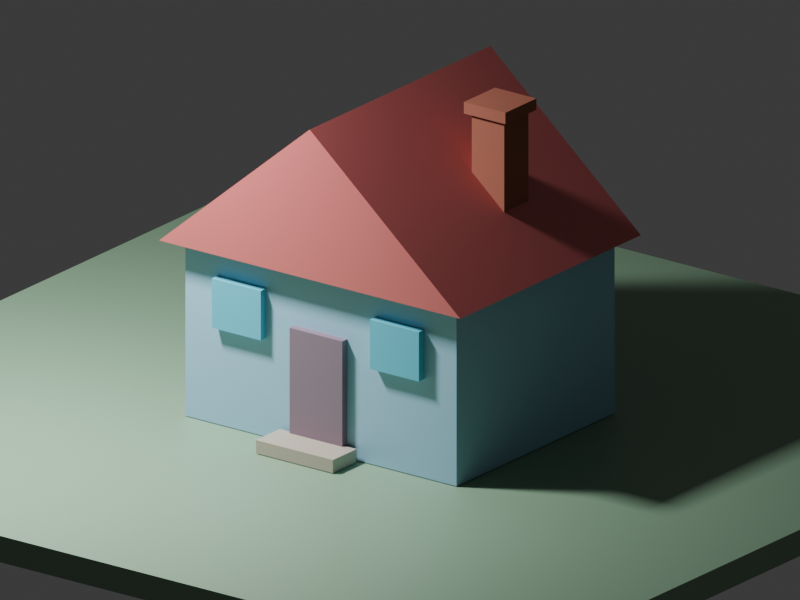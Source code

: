 # Source: fortis_house_fortis_v1.blend  (saved by Blender 5.2.45; exported with 4.5.12 LTS)
import bpy
from mathutils import Matrix  # noqa: F401  (used for matrix-valued properties, if any)

bpy.ops.wm.read_factory_settings(use_empty=True)
scene = bpy.context.scene
scene.name = 'Scene'

# ---- collections
col_collection = bpy.data.collections.new('Collection'); scene.collection.children.link(col_collection)

# ---- materials (node trees are filled in below, after node groups)
mat_wall = bpy.data.materials.new('wall')
mat_wall.diffuse_color = (0.32, 0.58, 0.75, 1.0)
mat_grass = bpy.data.materials.new('grass')
mat_grass.diffuse_color = (0.23, 0.38, 0.25, 1.0)
mat_door = bpy.data.materials.new('door')
mat_door.diffuse_color = (0.25, 0.17, 0.23, 1.0)
mat_glass = bpy.data.materials.new('glass')
mat_glass.diffuse_color = (0.1, 0.53, 0.7, 1.0)
mat_roof = bpy.data.materials.new('roof')
mat_roof.diffuse_color = (0.64, 0.15, 0.15, 1.0)
mat_fortis___warm_chimney_brick = bpy.data.materials.new('Fortis | warm chimney brick')
mat_fortis___warm_chimney_brick.diffuse_color = (0.34, 0.105, 0.065, 1.0)
mat_fortis___pale_doorstep_stone = bpy.data.materials.new('Fortis | pale doorstep stone')
mat_fortis___pale_doorstep_stone.diffuse_color = (0.48, 0.43, 0.35, 1.0)

# ---- material node trees
mat_wall.use_nodes = True; mat_wall.node_tree.nodes.clear()
_N = mat_wall.node_tree.nodes; _L = mat_wall.node_tree.links
n0 = _N.new('ShaderNodeBsdfPrincipled'); n0.name = 'Principled BSDF'; n0.location = (-200, 100)
n0.inputs[0].default_value = (0.32, 0.58, 0.75, 1.0)
n0.inputs[10].default_value = 0.005
n1 = _N.new('ShaderNodeOutputMaterial'); n1.name = 'Material Output'; n1.location = (200, 100)
_L.new(n0.outputs[0], n1.inputs[0])
n1.is_active_output = True
mat_grass.use_nodes = True; mat_grass.node_tree.nodes.clear()
_N = mat_grass.node_tree.nodes; _L = mat_grass.node_tree.links
n0 = _N.new('ShaderNodeBsdfPrincipled'); n0.name = 'Principled BSDF'; n0.location = (-200, 100)
n0.inputs[0].default_value = (0.23, 0.38, 0.25, 1.0)
n0.inputs[10].default_value = 0.005
n1 = _N.new('ShaderNodeOutputMaterial'); n1.name = 'Material Output'; n1.location = (200, 100)
_L.new(n0.outputs[0], n1.inputs[0])
n1.is_active_output = True
mat_door.use_nodes = True; mat_door.node_tree.nodes.clear()
_N = mat_door.node_tree.nodes; _L = mat_door.node_tree.links
n0 = _N.new('ShaderNodeBsdfPrincipled'); n0.name = 'Principled BSDF'; n0.location = (-200, 100)
n0.inputs[0].default_value = (0.25, 0.17, 0.23, 1.0)
n0.inputs[10].default_value = 0.005
n1 = _N.new('ShaderNodeOutputMaterial'); n1.name = 'Material Output'; n1.location = (200, 100)
_L.new(n0.outputs[0], n1.inputs[0])
n1.is_active_output = True
mat_glass.use_nodes = True; mat_glass.node_tree.nodes.clear()
_N = mat_glass.node_tree.nodes; _L = mat_glass.node_tree.links
n0 = _N.new('ShaderNodeBsdfPrincipled'); n0.name = 'Principled BSDF'; n0.location = (-200, 100)
n0.inputs[0].default_value = (0.1, 0.53, 0.7, 1.0)
n0.inputs[10].default_value = 0.005
n1 = _N.new('ShaderNodeOutputMaterial'); n1.name = 'Material Output'; n1.location = (200, 100)
_L.new(n0.outputs[0], n1.inputs[0])
n1.is_active_output = True
mat_roof.use_nodes = True; mat_roof.node_tree.nodes.clear()
_N = mat_roof.node_tree.nodes; _L = mat_roof.node_tree.links
n0 = _N.new('ShaderNodeBsdfPrincipled'); n0.name = 'Principled BSDF'; n0.location = (-200, 100)
n0.inputs[0].default_value = (0.64, 0.15, 0.15, 1.0)
n0.inputs[10].default_value = 0.005
n1 = _N.new('ShaderNodeOutputMaterial'); n1.name = 'Material Output'; n1.location = (200, 100)
_L.new(n0.outputs[0], n1.inputs[0])
n1.is_active_output = True
mat_fortis___warm_chimney_brick.use_nodes = True; mat_fortis___warm_chimney_brick.node_tree.nodes.clear()
_N = mat_fortis___warm_chimney_brick.node_tree.nodes; _L = mat_fortis___warm_chimney_brick.node_tree.links
n0 = _N.new('ShaderNodeBsdfPrincipled'); n0.name = 'Principled BSDF'; n0.location = (-200, 100)
n0.inputs[0].default_value = (0.34, 0.105, 0.065, 1.0)
n0.inputs[2].default_value = 0.82
n0.inputs[10].default_value = 0.005
n1 = _N.new('ShaderNodeOutputMaterial'); n1.name = 'Material Output'; n1.location = (200, 100)
_L.new(n0.outputs[0], n1.inputs[0])
n1.is_active_output = True
mat_fortis___pale_doorstep_stone.use_nodes = True; mat_fortis___pale_doorstep_stone.node_tree.nodes.clear()
_N = mat_fortis___pale_doorstep_stone.node_tree.nodes; _L = mat_fortis___pale_doorstep_stone.node_tree.links
n0 = _N.new('ShaderNodeBsdfPrincipled'); n0.name = 'Principled BSDF'; n0.location = (-200, 100)
n0.inputs[0].default_value = (0.48, 0.43, 0.35, 1.0)
n0.inputs[10].default_value = 0.005
n1 = _N.new('ShaderNodeOutputMaterial'); n1.name = 'Material Output'; n1.location = (200, 100)
_L.new(n0.outputs[0], n1.inputs[0])
n1.is_active_output = True

# ---- world
world_world = bpy.data.worlds.new('World'); scene.world = world_world
world_world.use_nodes = True; world_world.node_tree.nodes.clear()
_N = world_world.node_tree.nodes; _L = world_world.node_tree.links
n0 = _N.new('ShaderNodeOutputWorld'); n0.name = 'World Output'; n0.location = (200, 100)
n1 = _N.new('ShaderNodeBackground'); n1.name = 'Background'; n1.location = (-200, 100)
n1.inputs[0].default_value = (0.05088, 0.05088, 0.05088, 1.0)
_L.new(n1.outputs[0], n0.inputs[0])
n0.is_active_output = True
world_world.color = (0.05088, 0.05088, 0.05088)
world_world.sun_shadow_jitter_overblur = 0.0

# ---- cameras
cam_camera_001 = bpy.data.cameras.new('Camera.001')
cam_camera_001.type = 'ORTHO'
cam_camera_001.ortho_scale = 8.5

# ---- lights
light_area = bpy.data.lights.new('Area', 'AREA')
light_area.energy = 1300.0
light_area.size = 1.0
light_area.size_y = 1.0

# ---- meshes
me_cube_001 = bpy.data.meshes.new('Cube.001')
me_cube_001.from_pydata([(-1.8, -1.4, -1.0), (-1.8, -1.4, 1.0), (-1.8, 1.4, -1.0), (-1.8, 1.4, 1.0), (1.8, -1.4, -1.0), (1.8, -1.4, 1.0), (1.8, 1.4, -1.0), (1.8, 1.4, 1.0)], [], [(0, 1, 3, 2), (2, 3, 7, 6), (6, 7, 5, 4), (4, 5, 1, 0), (2, 6, 4, 0), (7, 3, 1, 5)])
_uv = me_cube_001.uv_layers.new(name='UVMap')
_uv.uv.foreach_set('vector', [0.375, 0.0, 0.625, 0.0, 0.625, 0.25, 0.375, 0.25, 0.375, 0.25, 0.625, 0.25, 0.625, 0.5, 0.375, 0.5, 0.375, 0.5, 0.625, 0.5, 0.625, 0.75, 0.375, 0.75, 0.375, 0.75, 0.625, 0.75, 0.625, 1.0, 0.375, 1.0, 0.125, 0.5, 0.375, 0.5, 0.375, 0.75, 0.125, 0.75, 0.625, 0.5, 0.875, 0.5, 0.875, 0.75, 0.625, 0.75])
me_cube_001.materials.append(mat_wall)
me_cube_001.update()
me_cube_002 = bpy.data.meshes.new('Cube.002')
me_cube_002.from_pydata([(-5.5, -5.5, -0.15), (-5.5, -5.5, 0.15), (-5.5, 5.5, -0.15), (-5.5, 5.5, 0.15), (5.5, -5.5, -0.15), (5.5, -5.5, 0.15), (5.5, 5.5, -0.15), (5.5, 5.5, 0.15)], [], [(0, 1, 3, 2), (2, 3, 7, 6), (6, 7, 5, 4), (4, 5, 1, 0), (2, 6, 4, 0), (7, 3, 1, 5)])
_uv = me_cube_002.uv_layers.new(name='UVMap')
_uv.uv.foreach_set('vector', [0.375, 0.0, 0.625, 0.0, 0.625, 0.25, 0.375, 0.25, 0.375, 0.25, 0.625, 0.25, 0.625, 0.5, 0.375, 0.5, 0.375, 0.5, 0.625, 0.5, 0.625, 0.75, 0.375, 0.75, 0.375, 0.75, 0.625, 0.75, 0.625, 1.0, 0.375, 1.0, 0.125, 0.5, 0.375, 0.5, 0.375, 0.75, 0.125, 0.75, 0.625, 0.5, 0.875, 0.5, 0.875, 0.75, 0.625, 0.75])
me_cube_002.materials.append(mat_grass)
me_cube_002.update()
me_cube_003 = bpy.data.meshes.new('Cube.003')
me_cube_003.from_pydata([(-0.35, -0.06, -0.675), (-0.35, -0.06, 0.675), (-0.35, 0.06, -0.675), (-0.35, 0.06, 0.675), (0.35, -0.06, -0.675), (0.35, -0.06, 0.675), (0.35, 0.06, -0.675), (0.35, 0.06, 0.675)], [], [(0, 1, 3, 2), (2, 3, 7, 6), (6, 7, 5, 4), (4, 5, 1, 0), (2, 6, 4, 0), (7, 3, 1, 5)])
_uv = me_cube_003.uv_layers.new(name='UVMap')
_uv.uv.foreach_set('vector', [0.375, 0.0, 0.625, 0.0, 0.625, 0.25, 0.375, 0.25, 0.375, 0.25, 0.625, 0.25, 0.625, 0.5, 0.375, 0.5, 0.375, 0.5, 0.625, 0.5, 0.625, 0.75, 0.375, 0.75, 0.375, 0.75, 0.625, 0.75, 0.625, 1.0, 0.375, 1.0, 0.125, 0.5, 0.375, 0.5, 0.375, 0.75, 0.125, 0.75, 0.625, 0.5, 0.875, 0.5, 0.875, 0.75, 0.625, 0.75])
me_cube_003.materials.append(mat_door)
me_cube_003.update()
me_cube_004 = bpy.data.meshes.new('Cube.004')
me_cube_004.from_pydata([(-0.325, -0.06, -0.28), (-0.325, -0.06, 0.28), (-0.325, 0.06, -0.28), (-0.325, 0.06, 0.28), (0.325, -0.06, -0.28), (0.325, -0.06, 0.28), (0.325, 0.06, -0.28), (0.325, 0.06, 0.28)], [], [(0, 1, 3, 2), (2, 3, 7, 6), (6, 7, 5, 4), (4, 5, 1, 0), (2, 6, 4, 0), (7, 3, 1, 5)])
_uv = me_cube_004.uv_layers.new(name='UVMap')
_uv.uv.foreach_set('vector', [0.375, 0.0, 0.625, 0.0, 0.625, 0.25, 0.375, 0.25, 0.375, 0.25, 0.625, 0.25, 0.625, 0.5, 0.375, 0.5, 0.375, 0.5, 0.625, 0.5, 0.625, 0.75, 0.375, 0.75, 0.375, 0.75, 0.625, 0.75, 0.625, 1.0, 0.375, 1.0, 0.125, 0.5, 0.375, 0.5, 0.375, 0.75, 0.125, 0.75, 0.625, 0.5, 0.875, 0.5, 0.875, 0.75, 0.625, 0.75])
me_cube_004.materials.append(mat_glass)
me_cube_004.update()
me_cube_005 = bpy.data.meshes.new('Cube.005')
me_cube_005.from_pydata([(-0.325, -0.06, -0.28), (-0.325, -0.06, 0.28), (-0.325, 0.06, -0.28), (-0.325, 0.06, 0.28), (0.325, -0.06, -0.28), (0.325, -0.06, 0.28), (0.325, 0.06, -0.28), (0.325, 0.06, 0.28)], [], [(0, 1, 3, 2), (2, 3, 7, 6), (6, 7, 5, 4), (4, 5, 1, 0), (2, 6, 4, 0), (7, 3, 1, 5)])
_uv = me_cube_005.uv_layers.new(name='UVMap')
_uv.uv.foreach_set('vector', [0.375, 0.0, 0.625, 0.0, 0.625, 0.25, 0.375, 0.25, 0.375, 0.25, 0.625, 0.25, 0.625, 0.5, 0.375, 0.5, 0.375, 0.5, 0.625, 0.5, 0.625, 0.75, 0.375, 0.75, 0.375, 0.75, 0.625, 0.75, 0.625, 1.0, 0.375, 1.0, 0.125, 0.5, 0.375, 0.5, 0.375, 0.75, 0.125, 0.75, 0.625, 0.5, 0.875, 0.5, 0.875, 0.75, 0.625, 0.75])
me_cube_005.materials.append(mat_glass)
me_cube_005.update()
me_roofmesh = bpy.data.meshes.new('roofmesh')
me_roofmesh.from_pydata([(-2.0, -1.6, 2.0), (2.0, -1.6, 2.0), (0.0, -1.6, 3.7), (-2.0, 1.6, 2.0), (2.0, 1.6, 2.0), (0.0, 1.6, 3.7)], [], [(0, 1, 2), (3, 5, 4), (0, 2, 5, 3), (2, 1, 4, 5)])
me_roofmesh.materials.append(mat_roof)
me_roofmesh.update()
me_cube = bpy.data.meshes.new('Cube')
me_cube.from_pydata([(-0.215, -0.215, -0.59), (-0.215, -0.215, 0.59), (-0.215, 0.215, -0.59), (-0.215, 0.215, 0.59), (0.215, -0.215, -0.59), (0.215, -0.215, 0.59), (0.215, 0.215, -0.59), (0.215, 0.215, 0.59)], [], [(0, 1, 3, 2), (2, 3, 7, 6), (6, 7, 5, 4), (4, 5, 1, 0), (2, 6, 4, 0), (7, 3, 1, 5)])
_uv = me_cube.uv_layers.new(name='UVMap')
_uv.uv.foreach_set('vector', [0.375, 0.0, 0.625, 0.0, 0.625, 0.25, 0.375, 0.25, 0.375, 0.25, 0.625, 0.25, 0.625, 0.5, 0.375, 0.5, 0.375, 0.5, 0.625, 0.5, 0.625, 0.75, 0.375, 0.75, 0.375, 0.75, 0.625, 0.75, 0.625, 1.0, 0.375, 1.0, 0.125, 0.5, 0.375, 0.5, 0.375, 0.75, 0.125, 0.75, 0.625, 0.5, 0.875, 0.5, 0.875, 0.75, 0.625, 0.75])
me_cube.materials.append(mat_fortis___warm_chimney_brick)
me_cube.update()
me_cube_006 = bpy.data.meshes.new('Cube.006')
me_cube_006.from_pydata([(-0.275, -0.275, -0.065), (-0.275, -0.275, 0.065), (-0.275, 0.275, -0.065), (-0.275, 0.275, 0.065), (0.275, -0.275, -0.065), (0.275, -0.275, 0.065), (0.275, 0.275, -0.065), (0.275, 0.275, 0.065)], [], [(0, 1, 3, 2), (2, 3, 7, 6), (6, 7, 5, 4), (4, 5, 1, 0), (2, 6, 4, 0), (7, 3, 1, 5)])
_uv = me_cube_006.uv_layers.new(name='UVMap')
_uv.uv.foreach_set('vector', [0.375, 0.0, 0.625, 0.0, 0.625, 0.25, 0.375, 0.25, 0.375, 0.25, 0.625, 0.25, 0.625, 0.5, 0.375, 0.5, 0.375, 0.5, 0.625, 0.5, 0.625, 0.75, 0.375, 0.75, 0.375, 0.75, 0.625, 0.75, 0.625, 1.0, 0.375, 1.0, 0.125, 0.5, 0.375, 0.5, 0.375, 0.75, 0.125, 0.75, 0.625, 0.5, 0.875, 0.5, 0.875, 0.75, 0.625, 0.75])
me_cube_006.materials.append(mat_fortis___warm_chimney_brick)
me_cube_006.update()
me_cube_007 = bpy.data.meshes.new('Cube.007')
me_cube_007.from_pydata([(-0.51, -0.21, -0.075), (-0.51, -0.21, 0.075), (-0.51, 0.21, -0.075), (-0.51, 0.21, 0.075), (0.51, -0.21, -0.075), (0.51, -0.21, 0.075), (0.51, 0.21, -0.075), (0.51, 0.21, 0.075)], [], [(0, 1, 3, 2), (2, 3, 7, 6), (6, 7, 5, 4), (4, 5, 1, 0), (2, 6, 4, 0), (7, 3, 1, 5)])
_uv = me_cube_007.uv_layers.new(name='UVMap')
_uv.uv.foreach_set('vector', [0.375, 0.0, 0.625, 0.0, 0.625, 0.25, 0.375, 0.25, 0.375, 0.25, 0.625, 0.25, 0.625, 0.5, 0.375, 0.5, 0.375, 0.5, 0.625, 0.5, 0.625, 0.75, 0.375, 0.75, 0.375, 0.75, 0.625, 0.75, 0.625, 1.0, 0.375, 1.0, 0.125, 0.5, 0.375, 0.5, 0.375, 0.75, 0.125, 0.75, 0.625, 0.5, 0.875, 0.5, 0.875, 0.75, 0.625, 0.75])
me_cube_007.materials.append(mat_fortis___pale_doorstep_stone)
me_cube_007.update()

# ---- objects
ob_house = bpy.data.objects.new('House', me_cube_001)
ob_ground = bpy.data.objects.new('Ground', me_cube_002)
ob_door = bpy.data.objects.new('Door', me_cube_003)
ob_window = bpy.data.objects.new('Window', me_cube_004)
ob_window_001 = bpy.data.objects.new('Window.001', me_cube_005)
ob_roof = bpy.data.objects.new('Roof', me_roofmesh)
ob_previewcamera = bpy.data.objects.new('PreviewCamera', cam_camera_001)
ob_area = bpy.data.objects.new('Area', light_area)
ob_fortis_chimney = bpy.data.objects.new('Fortis_Chimney', me_cube)
ob_fortis_chimney_cap = bpy.data.objects.new('Fortis_Chimney_Cap', me_cube_006)
ob_fortis_doorstep = bpy.data.objects.new('Fortis_Doorstep', me_cube_007)

# ---- transforms, parenting, visibility, modifiers, constraints
ob_house.location = (0.0, 0.0, 1.0)
ob_ground.location = (0.0, 0.0, -0.16)
ob_door.location = (0.0, -1.43, 0.67)
ob_window.location = (-1.05, -1.44, 1.4)
ob_window_001.location = (1.05, -1.44, 1.4)
ob_roof.location = (0.0, 0.0, 0.0)
ob_previewcamera.location = (6.0, -8.0, 5.0)
ob_previewcamera.rotation_euler = (1.216, 9.722e-08, 0.6435)
ob_area.location = (-3.0, -4.0, 7.0)
ob_fortis_chimney.location = (1.12, 0.28, 3.03)
ob_fortis_chimney_cap.location = (1.12, 0.28, 3.66)
ob_fortis_doorstep.location = (0.0, -1.66, 0.075)

# ---- collection membership
col_collection.objects.link(ob_house)
col_collection.objects.link(ob_ground)
col_collection.objects.link(ob_door)
col_collection.objects.link(ob_window)
col_collection.objects.link(ob_window_001)
col_collection.objects.link(ob_roof)
col_collection.objects.link(ob_previewcamera)
col_collection.objects.link(ob_area)
col_collection.objects.link(ob_fortis_chimney)
col_collection.objects.link(ob_fortis_chimney_cap)
col_collection.objects.link(ob_fortis_doorstep)

# ---- scene / render settings (as saved in the file)
scene.camera = ob_previewcamera
scene.frame_start = 1; scene.frame_end = 250; scene.frame_set(1)
scene.render.engine = 'CYCLES'
scene.render.resolution_x = 640
scene.render.resolution_y = 480
scene.render.bake_bias = 0.0
scene.render.bake_samples = 0
scene.render.compositor_device = 'GPU'
scene.cycles.samples = 12
scene.eevee.use_volume_custom_range = False
scene.eevee.fast_gi_thickness_near = 0.1
scene.eevee.fast_gi_thickness_far = 0.0
scene.eevee.ray_tracing_options.screen_trace_thickness = 0.1
bpy.context.view_layer.update()
